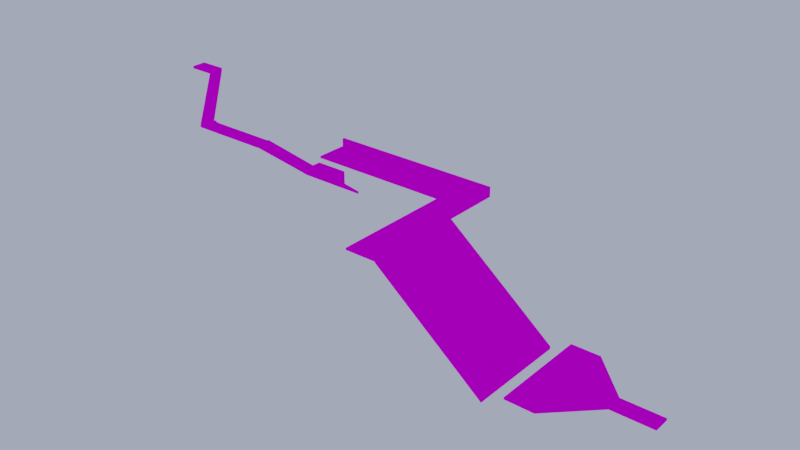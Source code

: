 # Source: st005.blend  (saved by Blender 3.1.7; exported with 4.5.12 LTS)
import bpy
from mathutils import Matrix  # noqa: F401  (used for matrix-valued properties, if any)

bpy.ops.wm.read_factory_settings(use_empty=True)
scene = bpy.context.scene
scene.name = 'level1_ref'

# ---- images (referenced by path relative to the original .blend; pixels are not part of the script)
import os
ASSET_DIR = os.environ.get("B2B_ASSET_DIR", "")  # directory of the original .blend (textures are referenced by path, not embedded)
HERE = os.path.dirname(os.path.abspath(__file__))  # packed textures are extracted next to this script under _unpacked/

def load_image(name, relpath, width, height, colorspace="sRGB"):
    """Load a texture the original file referenced (path relative to the .blend, or extracted next to this script)."""
    p = next((c for c in (os.path.join(HERE, relpath), os.path.join(ASSET_DIR, relpath)) if relpath and os.path.exists(c)), "")
    if p:
        img = bpy.data.images.load(p, check_existing=True)
        img.name = name
    else:  # same state as the original file: an image datablock whose file is absent (Cycles renders it pink)
        img = bpy.data.images.new(name, width, height)
        img.source = "FILE"
        img.filepath = "//" + (relpath or name)
    img.colorspace_settings.name = colorspace
    return img
img_sandtilesimple_png = load_image('sandtilesimple.png', 'sandtilesimple.png', 1024, 1024, 'sRGB')
img_tw_grass_color_png_001 = load_image('tw_grass_color.png.001', 'tw_grass_color.png', 1024, 1024, 'Non-Color')
img_sandtilesimple3_png = load_image('sandtilesimple3.png', 'sandtilesimple3.png', 1024, 1024, 'sRGB')
img_sandstonesimple_png = load_image('sandstonesimple.png', 'sandstonesimple.png', 1024, 1024, 'sRGB')
img_sandstonetrim_wide_png = load_image('sandstonetrim-wide.png', 'sandstonetrim-wide.png', 1024, 1024, 'sRGB')

# ---- materials (node trees are filled in below, after node groups)
mat_check1 = bpy.data.materials.new('check1')
mat_check1.use_backface_culling = True
mat_check1.use_transparent_shadow = False
mat_check1.roughness = 0.5
mat_check1.specular_intensity = 0.0
mat_check2 = bpy.data.materials.new('check2')
mat_check2.use_backface_culling = True
mat_check2.use_transparent_shadow = False
mat_check2.roughness = 0.5
mat_check2.specular_intensity = 0.0
mat_fillflower = bpy.data.materials.new('fillflower')
mat_fillflower.use_backface_culling = True
mat_fillflower.use_transparent_shadow = False
mat_fillflower.roughness = 0.5
mat_fillflower.specular_intensity = 0.0
mat_material_001 = bpy.data.materials.new('Material.001')
mat_material_001.use_backface_culling = True
mat_material_001.use_transparent_shadow = False
mat_material_001.roughness = 0.5
mat_material_001.specular_intensity = 0.0

# ---- node groups
ng_auto_smooth = bpy.data.node_groups.new('Auto Smooth', 'GeometryNodeTree')
_s = ng_auto_smooth.interface.new_socket(name='Geometry', in_out='OUTPUT', socket_type='NodeSocketGeometry')
_s = ng_auto_smooth.interface.new_socket(name='Geometry', in_out='INPUT', socket_type='NodeSocketGeometry')
_s = ng_auto_smooth.interface.new_socket(name='Angle', in_out='INPUT', socket_type='NodeSocketFloat')
_s.subtype = 'ANGLE'
_s.min_value = 0.0
_s.max_value = 3.142
ng_auto_smooth.is_modifier = True
_N = ng_auto_smooth.nodes; _L = ng_auto_smooth.links
n0 = _N.new('NodeGroupOutput'); n0.name = 'Group Output'; n0.location = (480, -100)
n1 = _N.new('NodeGroupInput'); n1.name = 'Group Input'; n1.location = (-420, -300)
n2 = _N.new('NodeGroupInput'); n2.name = 'Group Input.001'; n2.location = (-60, -100)
n3 = _N.new('GeometryNodeSetShadeSmooth'); n3.name = 'Set Shade Smooth'; n3.location = (120, -100)
n3.domain = 'EDGE'
n4 = _N.new('GeometryNodeSetShadeSmooth'); n4.name = 'Set Shade Smooth.001'; n4.location = (300, -100)
n5 = _N.new('GeometryNodeInputMeshEdgeAngle'); n5.name = 'Edge Angle'; n5.location = (-420, -220)
n6 = _N.new('GeometryNodeInputEdgeSmooth'); n6.name = 'Is Edge Smooth'; n6.location = (-60, -160)
n7 = _N.new('GeometryNodeInputShadeSmooth'); n7.name = 'Is Face Smooth'; n7.location = (-240, -340)
n8 = _N.new('FunctionNodeBooleanMath'); n8.name = 'Boolean Math'; n8.location = (-60, -220)
n9 = _N.new('FunctionNodeCompare'); n9.name = 'Compare'; n9.location = (-240, -180)
n9.operation = 'LESS_EQUAL'
_L.new(n5.outputs[0], n9.inputs[0])
_L.new(n4.outputs[0], n0.inputs[0])
_L.new(n1.outputs[1], n9.inputs[1])
_L.new(n9.outputs[0], n8.inputs[0])
_L.new(n7.outputs[0], n8.inputs[1])
_L.new(n2.outputs[0], n3.inputs[0])
_L.new(n6.outputs[0], n3.inputs[1])
_L.new(n3.outputs[0], n4.inputs[0])
_L.new(n8.outputs[0], n3.inputs[2])
n0.is_active_output = True

# ---- material node trees
mat_check1.use_nodes = True; mat_check1.node_tree.nodes.clear()
_N = mat_check1.node_tree.nodes; _L = mat_check1.node_tree.links
n0 = _N.new('ShaderNodeBsdfPrincipled'); n0.name = 'Principled BSDF'; n0.location = (10, 300)
n0.distribution = 'GGX'
n0.subsurface_method = 'RANDOM_WALK_SKIN'
n0.inputs[3].default_value = 1.45
n0.inputs[13].default_value = 0.0
n0.inputs[27].default_value = (0.0, 0.0, 0.0, 1.0)
n0.inputs[28].default_value = 1.0
n1 = _N.new('ShaderNodeOutputMaterial'); n1.name = 'Material Output'; n1.location = (300, 300)
n2 = _N.new('ShaderNodeNormalMap'); n2.name = 'Normal Map'; n2.location = (-300, -300)
n2.label = 'Normal/Map'
n2.inputs[0].default_value = 0.0
n3 = _N.new('ShaderNodeTexImage'); n3.name = 'Image Texture'; n3.location = (-300, 600)
n3.image = img_sandtilesimple_png
n4 = _N.new('ShaderNodeTexImage'); n4.name = 'Image Texture.001'; n4.location = (-300, 0)
n4.image = img_tw_grass_color_png_001
_L.new(n0.outputs[0], n1.inputs[0])
_L.new(n2.outputs[0], n0.inputs[5])
_L.new(n3.outputs[0], n0.inputs[0])
_L.new(n4.outputs[1], n0.inputs[4])
n1.is_active_output = True
mat_check2.use_nodes = True; mat_check2.node_tree.nodes.clear()
_N = mat_check2.node_tree.nodes; _L = mat_check2.node_tree.links
n0 = _N.new('ShaderNodeBsdfPrincipled'); n0.name = 'Principled BSDF'; n0.location = (10, 300)
n0.distribution = 'GGX'
n0.subsurface_method = 'RANDOM_WALK_SKIN'
n0.inputs[3].default_value = 1.45
n0.inputs[13].default_value = 0.0
n0.inputs[27].default_value = (0.0, 0.0, 0.0, 1.0)
n0.inputs[28].default_value = 1.0
n1 = _N.new('ShaderNodeOutputMaterial'); n1.name = 'Material Output'; n1.location = (300, 300)
n2 = _N.new('ShaderNodeNormalMap'); n2.name = 'Normal Map'; n2.location = (-300, -300)
n2.label = 'Normal/Map'
n2.inputs[0].default_value = 0.0
n3 = _N.new('ShaderNodeTexImage'); n3.name = 'Image Texture'; n3.location = (-280, 280)
n3.image = img_sandtilesimple3_png
_L.new(n0.outputs[0], n1.inputs[0])
_L.new(n2.outputs[0], n0.inputs[5])
_L.new(n3.outputs[0], n0.inputs[0])
n1.is_active_output = True
mat_fillflower.use_nodes = True; mat_fillflower.node_tree.nodes.clear()
_N = mat_fillflower.node_tree.nodes; _L = mat_fillflower.node_tree.links
n0 = _N.new('ShaderNodeBsdfPrincipled'); n0.name = 'Principled BSDF'; n0.location = (10, 300)
n0.distribution = 'GGX'
n0.subsurface_method = 'RANDOM_WALK_SKIN'
n0.inputs[3].default_value = 1.45
n0.inputs[13].default_value = 0.0
n0.inputs[27].default_value = (0.0, 0.0, 0.0, 1.0)
n0.inputs[28].default_value = 1.0
n1 = _N.new('ShaderNodeOutputMaterial'); n1.name = 'Material Output'; n1.location = (300, 300)
n2 = _N.new('ShaderNodeTexImage'); n2.name = 'Image Texture'; n2.location = (-280, 280)
n2.image = img_sandstonesimple_png
_L.new(n0.outputs[0], n1.inputs[0])
_L.new(n2.outputs[0], n0.inputs[0])
n1.is_active_output = True
mat_material_001.use_nodes = True; mat_material_001.node_tree.nodes.clear()
_N = mat_material_001.node_tree.nodes; _L = mat_material_001.node_tree.links
n0 = _N.new('ShaderNodeBsdfPrincipled'); n0.name = 'Principled BSDF'; n0.location = (10, 300)
n0.distribution = 'GGX'
n0.subsurface_method = 'RANDOM_WALK_SKIN'
n0.inputs[3].default_value = 1.45
n0.inputs[13].default_value = 0.0
n0.inputs[27].default_value = (0.0, 0.0, 0.0, 1.0)
n0.inputs[28].default_value = 1.0
n1 = _N.new('ShaderNodeOutputMaterial'); n1.name = 'Material Output'; n1.location = (300, 300)
n2 = _N.new('ShaderNodeTexImage'); n2.name = 'Image Texture'; n2.location = (-280, 280)
n2.image = img_sandstonetrim_wide_png
_L.new(n0.outputs[0], n1.inputs[0])
_L.new(n2.outputs[0], n0.inputs[0])
n1.is_active_output = True

# ---- world
world_world = bpy.data.worlds.new('World'); scene.world = world_world
world_world.use_nodes = True; world_world.node_tree.nodes.clear()
_N = world_world.node_tree.nodes; _L = world_world.node_tree.links
n0 = _N.new('ShaderNodeOutputWorld'); n0.name = 'World Output'; n0.location = (300, 300)
n1 = _N.new('ShaderNodeBackground'); n1.name = 'Background'; n1.location = (10, 300)
n1.inputs[0].default_value = (0.377, 0.421, 0.5705, 1.0)
_L.new(n1.outputs[0], n0.inputs[0])
n0.is_active_output = True
world_world.color = (0.05088, 0.05088, 0.05088)
world_world.use_sun_shadow = False
world_world.sun_shadow_jitter_overblur = 0.0
world_world.cycles.sampling_method = 'MANUAL'

# ---- meshes
me_cube_000 = bpy.data.meshes.new('Cube.000')
me_cube_000.from_pydata([(37.0, -25.5, -0.5), (39.0, -22.5, -0.5), (37.0, -22.5, -0.5), (41.0, -25.5, -0.5), (41.0, -22.5, -0.5), (45.0, -25.5, -0.5), (29.12, -22.4, -0.07782), (45.0, -22.5, -0.5), (44.88, -22.4, -0.07782), (29.0, -25.5, -0.5), (29.12, -0.5, -17.5), (44.88, -0.5, -17.5), (29.12, 4.402, -21.42), (44.88, 4.402, -21.42), (28.0, -25.5, -0.5), (29.0, -22.5, -0.5), (28.0, -22.5, -0.5), (41.0, -22.4, -0.07782), (39.0, -22.4, -0.07782), (37.0, -22.4, -0.07782), (40.88, -0.375, -17.5), (37.0, -0.375, -17.5), (33.12, -0.375, -17.5), (41.12, 4.402, -21.42), (32.88, 4.402, -21.42), (40.88, 4.375, -17.5), (37.0, 4.375, -17.5), (33.12, 4.375, -17.5), (37.0, 4.5, -21.5), (-2.0, -1.5, -0.5), (-2.0, 1.5, -0.5), (4.0, 1.5, -0.5), (4.0, -1.5, -0.5), (-1.875, 1.375, 0.0), (4.0, 1.5, 0.0), (-1.875, -1.375, 0.0), (4.0, -1.5, 0.0), (27.95, -22.62, 0.0), (28.05, -25.38, 0.0), (29.0, -22.62, 0.0), (29.0, -25.38, 0.0), (44.88, -22.62, 0.0), (44.88, -25.38, 0.0), (41.0, -25.5, 0.0), (39.0, -25.38, 0.0), (37.0, -25.38, 0.0), (41.0, -22.5, 0.0), (39.0, -22.62, 0.0), (37.0, -22.62, 0.0), (29.12, 9.125, -18.5), (29.12, 16.88, -18.5), (65.0, 9.0, -18.5), (65.0, 17.0, -18.5), (39.0, -25.5, -0.5), (29.0, 9.0, -19.0), (29.0, 17.0, -19.0), (65.0, 17.0, -19.0), (65.0, 9.0, -19.0), (29.0, -22.5, -0.5), (45.0, -22.5, -0.5), (29.0, -0.5, -18.0), (45.0, -0.5, -18.0), (29.0, 4.5, -22.0), (45.0, 4.5, -22.0), (41.0, -22.5, -0.5), (39.0, -22.5, -0.5), (37.0, -22.5, -0.5), (41.0, 4.5, -22.0), (33.0, 4.5, -22.0), (37.0, 4.5, -22.0), (65.0, 17.5, -18.5), (29.0, 17.5, -18.5), (65.0, 17.5, -19.0), (29.0, 17.5, -19.0), (65.0, 17.0, -16.5), (29.0, 17.0, -16.5), (65.0, 17.5, -16.5), (29.0, 17.5, -16.5), (39.0, -25.75, -0.5), (41.0, -25.75, -0.5), (37.0, -25.75, -0.5), (29.0, -25.75, -0.5), (45.25, -25.75, -0.5), (45.25, -22.5, -0.5), (28.75, -0.5, -17.5), (28.75, 4.5, -21.5), (45.25, -0.5, -17.5), (45.25, -22.5, 0.0), (45.25, 4.5, -21.5), (28.75, -22.5, 0.0), (27.9, -25.75, -0.5), (28.1, -22.25, -0.5), (4.104, 1.75, -0.5), (3.896, -1.75, -0.5), (29.0, -22.25, -0.5), (-2.25, -1.75, -0.5), (-2.25, 1.75, -0.5), (4.104, 1.75, 3.492e-08), (-2.25, 1.75, 5.96e-08), (-2.25, -1.75, -5.96e-08), (3.896, -1.75, -3.492e-08), (28.1, -22.25, 0.0), (29.0, -22.25, 0.0), (27.9, -25.75, 0.0), (29.0, -25.75, 0.0), (45.25, -22.5, 0.0), (45.25, -25.75, 0.0), (41.0, -25.75, 0.0), (37.0, -25.75, 0.0), (39.0, -25.75, 0.0), (28.75, -0.5, -18.0), (28.75, 4.5, -22.0), (45.25, -0.5, -18.0), (45.25, -22.5, -0.5), (45.25, 4.5, -22.0), (28.75, -22.5, -0.5), (29.0, -0.4221, -17.4), (29.0, 4.578, -21.4), (45.0, -0.4221, -17.4), (45.0, -22.42, 0.09783), (45.0, 4.578, -21.4), (29.0, -22.42, 0.09783), (4.0, 1.5, 0.125), (-2.0, 1.5, 0.125), (-2.0, -1.5, 0.125), (4.0, -1.5, 0.125), (28.0, -22.5, 0.125), (29.0, -22.5, 0.125), (28.0, -25.5, 0.125), (29.0, -25.5, 0.125), (45.0, -22.5, 0.125), (45.0, -25.5, 0.125), (41.0, -25.5, 0.125), (37.0, -25.5, 0.125), (39.0, -25.5, 0.125), (29.0, -22.25, 0.125), (37.0, -25.75, 0.125), (29.0, -25.75, 0.125), (28.75, -0.4221, -17.4), (28.75, 4.578, -21.4), (3.896, -1.75, 0.125), (-2.25, -1.75, 0.125), (45.25, -22.42, 0.09783), (45.25, -0.4221, -17.4), (45.25, 4.578, -21.4), (28.75, -22.42, 0.09783), (4.104, 1.75, 0.125), (-2.25, 1.75, 0.125), (28.1, -22.25, 0.125), (27.9, -25.75, 0.125), (45.25, -22.5, 0.125), (45.25, -25.75, 0.125), (41.0, -25.75, 0.125), (39.0, -25.75, 0.125), (29.0, 17.0, -17.0), (29.0, 17.5, -17.0), (65.0, 17.5, -17.0), (65.0, 17.0, -17.0), (41.12, 0.4415, -18.25), (32.88, 0.4415, -18.25), (37.0, 4.5, -18.25), (33.0, 4.5, -18.25), (41.0, 4.5, -18.25), (65.0, -9.5, -19.0), (73.0, -11.5, -19.0), (73.0, -9.5, -19.0), (65.0, -13.5, -19.0), (73.0, -13.5, -19.0), (65.0, -21.5, -19.0), (73.1, 2.375, -18.58), (73.0, -21.5, -19.0), (73.1, -21.37, -18.58), (65.0, 2.5, -19.0), (95.0, 2.375, -36.0), (95.0, -21.37, -36.0), (99.9, 2.375, -39.92), (99.9, -21.37, -39.92), (65.0, 3.5, -19.0), (73.0, 2.5, -19.0), (73.0, 3.5, -19.0), (73.1, -13.5, -18.58), (73.1, -11.5, -18.58), (73.1, -9.5, -18.58), (95.12, -13.37, -36.0), (95.12, -9.5, -36.0), (95.12, -5.625, -36.0), (99.9, -13.62, -39.92), (99.9, -5.375, -39.92), (99.88, -13.37, -36.0), (99.88, -9.5, -36.0), (99.88, -5.625, -36.0), (100.0, -9.5, -40.0), (72.88, 3.5, -18.5), (65.0, 3.5, -18.5), (72.88, 2.5, -18.5), (65.12, 2.5, -18.5), (72.88, -21.37, -18.5), (65.12, -21.38, -18.5), (65.0, -13.5, -18.5), (65.12, -11.5, -18.5), (65.12, -9.5, -18.5), (73.0, -13.5, -18.5), (72.88, -11.5, -18.5), (72.88, -9.5, -18.5), (65.0, -11.5, -19.0), (73.0, 2.5, -19.0), (73.0, -21.5, -19.0), (95.0, 2.5, -36.5), (95.0, -21.5, -36.5), (100.0, 2.5, -40.5), (100.0, -21.5, -40.5), (73.0, -13.5, -19.0), (73.0, -11.5, -19.0), (73.0, -9.5, -19.0), (100.0, -13.5, -40.5), (100.0, -5.5, -40.5), (100.0, -9.5, -40.5), (95.0, 2.75, -36.0), (100.0, 2.75, -40.0), (95.0, -21.75, -36.0), (73.0, -21.75, -18.5), (100.0, -21.75, -40.0), (73.0, 2.75, -18.5), (73.0, 17.0, -17.0), (73.0, 17.5, -17.0), (95.0, 2.75, -36.5), (100.0, 2.75, -40.5), (95.0, -21.75, -36.5), (73.0, -21.75, -19.0), (100.0, -21.75, -40.5), (73.0, 2.75, -19.0), (95.08, 2.5, -35.9), (100.1, 2.5, -39.9), (95.08, -21.5, -35.9), (73.08, -21.5, -18.4), (100.1, -21.5, -39.9), (73.08, 2.5, -18.4), (73.0, 17.0, -16.5), (73.0, 17.5, -16.5), (73.0, 17.5, -18.5), (73.0, 17.5, -19.0), (95.08, 2.75, -35.9), (100.1, 2.75, -39.9), (73.0, 9.0, -19.0), (73.0, 17.0, -19.0), (73.08, -21.75, -18.4), (95.08, -21.75, -35.9), (100.1, -21.75, -39.9), (73.08, 2.75, -18.4), (73.0, 9.0, -18.5), (72.88, 16.88, -18.5), (95.94, -13.62, -36.75), (95.94, -5.375, -36.75), (100.0, -9.5, -36.75), (100.0, -5.5, -36.75), (100.0, -13.5, -36.75), (121.9, -7.625, -37.0), (105.1, -21.37, -37.0), (105.1, 2.375, -37.0), (121.9, -11.37, -37.0), (111.9, -21.37, -37.0), (111.9, 2.375, -37.0), (131.9, -7.625, -37.0), (131.9, -11.37, -37.0), (112.0, -21.5, -37.5), (122.0, -11.5, -37.5), (105.0, -21.5, -37.5), (105.0, 2.5, -37.5), (122.0, -7.5, -37.5), (112.0, 2.5, -37.5), (132.0, -11.5, -37.5), (132.0, -7.5, -37.5), (37.0, 4.5, -17.5), (41.0, 4.5, -17.5), (37.0, -0.5, -17.5), (33.0, -0.5, -17.5), (41.0, -0.5, -17.5), (33.0, 4.5, -17.5), (3.948, 1.375, 0.0), (-2.0, 1.5, 0.0), (-2.0, -1.5, 0.0), (4.052, -1.375, 0.0), (28.0, -22.5, 0.0), (29.0, -22.5, 0.0), (28.0, -25.5, 0.0), (29.0, -25.5, 0.0), (45.0, -22.5, 0.0), (45.0, -25.5, 0.0), (41.0, -25.38, 0.0), (41.0, -22.62, 0.0), (37.0, -22.5, 0.0), (39.0, -22.5, 0.0), (37.0, -25.5, 0.0), (39.0, -25.5, 0.0), (29.0, 9.0, -18.5), (29.0, 17.0, -18.5), (65.12, 9.125, -18.5), (65.0, 16.88, -18.5), (100.0, -9.5, -36.0), (100.0, -13.5, -36.0), (95.0, -9.5, -36.0), (95.0, -5.5, -36.0), (95.0, -13.5, -36.0), (100.0, -5.5, -36.0), (73.0, 3.5, -18.5), (73.0, 2.5, -18.5), (65.12, 3.5, -18.5), (65.0, 2.5, -18.5), (73.0, -21.5, -18.5), (65.0, -21.5, -18.5), (65.12, -13.5, -18.5), (72.88, -13.5, -18.5), (73.0, -9.5, -18.5), (73.0, -11.5, -18.5), (65.0, -9.5, -18.5), (65.0, -11.5, -18.5), (73.0, 17.0, -18.5), (72.88, 9.0, -18.5), (112.0, -21.5, -37.0), (122.0, -11.5, -37.0), (105.0, -21.5, -37.0), (105.0, 2.5, -37.0), (122.0, -7.5, -37.0), (112.0, 2.5, -37.0), (132.0, -11.5, -37.0), (132.0, -7.5, -37.0), (45.0, -22.5, 0.0), (41.0, -22.5, 0.0), (29.0, -0.5, -17.5), (29.0, 4.5, -21.5), (45.0, -0.5, -17.5), (41.0, 4.5, -21.5), (45.0, 4.5, -21.5), (41.0, 0.4415, -18.25), (41.12, -0.5978, -17.42), (33.0, 0.4415, -18.25), (33.0, 4.5, -21.5), (29.0, -22.5, 0.0), (37.0, -22.5, 0.0), (39.0, -22.5, 0.0), (37.0, -0.5978, -17.42), (32.88, -0.5978, -17.42), (73.0, -21.5, -18.5), (73.0, -13.5, -18.5), (95.0, 2.5, -36.0), (100.0, 2.5, -40.0), (95.0, -21.5, -36.0), (100.0, -13.5, -40.0), (100.0, -21.5, -40.0), (95.94, -13.5, -36.75), (94.9, -13.62, -35.92), (95.94, -5.5, -36.75), (100.0, -5.5, -40.0), (73.0, 2.5, -18.5), (73.0, -9.5, -18.5), (73.0, -11.5, -18.5), (94.9, -9.5, -35.92), (94.9, -5.375, -35.92)], [], [(56, 57, 54, 55), (1, 4, 3, 53), (2, 1, 53, 0), (15, 2, 0, 9), (17, 8, 11, 334), (334, 11, 13, 23, 158), (10, 341, 159, 24, 12), (19, 18, 340, 341), (18, 17, 334, 340), (6, 19, 341, 10), (4, 7, 5, 3), (16, 15, 9, 14), (31, 16, 14, 32), (22, 21, 26, 27), (21, 20, 25, 26), (162, 160, 272, 273), (160, 28, 336, 161), (335, 161, 336), (333, 331, 162), (32, 29, 30, 31), (281, 278, 33, 35), (278, 281, 38, 37), (37, 38, 40, 39), (289, 288, 42, 41), (39, 40, 45, 48), (48, 45, 44, 47), (47, 44, 288, 289), (297, 50, 49, 296), (55, 295, 71, 73), (283, 15, 94, 102), (287, 43, 132, 131), (100, 103, 149, 140), (88, 332, 120, 144), (9, 0, 80, 81), (286, 7, 4, 46), (87, 86, 143, 142), (291, 1, 2, 290), (89, 337, 121, 145), (295, 55, 54, 294), (46, 4, 1, 291), (0, 53, 78, 80), (74, 157, 223, 237), (102, 101, 148, 135), (290, 2, 15, 283), (294, 54, 57, 51), (329, 85, 139, 117), (85, 84, 138, 139), (286, 287, 131, 130), (28, 331, 67, 69), (99, 100, 140, 141), (331, 332, 63, 67), (326, 59, 113, 87), (338, 337, 58, 66), (53, 3, 79, 78), (60, 58, 115, 110), (336, 28, 69, 68), (339, 338, 66, 65), (329, 336, 68, 62), (326, 327, 64, 59), (327, 339, 65, 64), (60, 69, 61), (59, 64, 61), (64, 65, 61), (65, 66, 61), (66, 58, 60), (60, 62, 68), (66, 60, 61), (67, 63, 61), (60, 68, 69), (69, 67, 61), (70, 72, 73, 71), (76, 74, 237, 238), (56, 55, 73, 72), (155, 154, 75, 77), (75, 74, 76, 77), (156, 155, 77, 76), (70, 156, 224, 239), (154, 157, 74, 75), (99, 95, 93, 100), (102, 94, 91, 101), (108, 80, 78, 109), (107, 79, 82, 106), (100, 93, 90, 103), (109, 78, 79, 107), (101, 91, 92, 97), (103, 90, 81, 104), (97, 92, 96, 98), (98, 96, 95, 99), (104, 81, 80, 108), (106, 82, 83, 105), (84, 85, 111, 110), (89, 84, 110, 115), (86, 87, 113, 112), (88, 86, 112, 114), (98, 99, 141, 147), (14, 9, 81, 90), (29, 32, 93, 95), (16, 31, 92, 91), (332, 330, 118, 120), (30, 29, 95, 96), (62, 60, 110, 111), (329, 62, 111, 85), (31, 30, 96, 92), (3, 5, 82, 79), (59, 61, 112, 113), (32, 14, 90, 93), (285, 284, 128, 129), (63, 332, 88, 114), (15, 16, 91, 94), (58, 337, 89, 115), (5, 7, 83, 82), (61, 63, 114, 112), (97, 98, 147, 146), (43, 293, 134, 132), (7, 286, 105, 83), (34, 282, 126, 122), (129, 128, 149, 137), (132, 134, 153, 152), (122, 126, 148, 146), (134, 133, 136, 153), (128, 125, 140, 149), (118, 119, 142, 143), (126, 127, 135, 148), (133, 129, 137, 136), (116, 117, 139, 138), (125, 124, 141, 140), (120, 118, 143, 144), (130, 131, 151, 150), (131, 132, 152, 151), (121, 116, 138, 145), (123, 122, 146, 147), (124, 123, 147, 141), (86, 88, 144, 143), (101, 97, 146, 148), (84, 89, 145, 138), (326, 87, 142, 119), (103, 104, 137, 149), (337, 328, 116, 121), (279, 34, 122, 123), (106, 105, 150, 151), (280, 279, 123, 124), (107, 106, 151, 152), (36, 280, 124, 125), (328, 329, 117, 116), (104, 108, 136, 137), (292, 285, 129, 133), (282, 283, 127, 126), (330, 326, 119, 118), (108, 109, 153, 136), (284, 36, 125, 128), (105, 286, 130, 150), (283, 102, 135, 127), (109, 107, 152, 153), (293, 292, 133, 134), (295, 52, 157, 154), (156, 76, 238, 224), (70, 71, 155, 156), (71, 295, 154, 155), (276, 333, 162, 273), (275, 277, 161, 335), (272, 160, 161, 277), (331, 28, 160, 162), (164, 167, 166, 204), (165, 164, 204, 163), (178, 165, 163, 172), (180, 171, 174, 350), (350, 174, 176, 186, 251), (173, 357, 252, 187, 175), (182, 181, 356, 357), (181, 180, 350, 356), (169, 182, 357, 173), (167, 170, 168, 166), (179, 178, 172, 177), (185, 184, 189, 190), (184, 183, 188, 189), (255, 253, 298, 299), (253, 191, 352, 254), (351, 254, 352), (349, 347, 255), (192, 306, 195, 194), (311, 310, 197, 196), (194, 195, 200, 203), (203, 200, 199, 202), (202, 199, 310, 311), (204, 166, 198, 315), (221, 348, 235, 247), (308, 170, 167, 201), (220, 219, 246, 245), (313, 164, 165, 312), (222, 353, 236, 248), (201, 167, 164, 313), (312, 165, 178, 305), (345, 218, 242, 232), (218, 217, 241, 242), (191, 347, 214, 216), (347, 348, 210, 214), (342, 206, 228, 220), (354, 353, 205, 213), (207, 205, 230, 225), (352, 191, 216, 215), (355, 354, 213, 212), (345, 352, 215, 209), (342, 343, 211, 206), (343, 355, 212, 211), (207, 216, 208), (206, 211, 208), (211, 212, 208), (212, 213, 208), (213, 205, 207), (207, 209, 215), (213, 207, 208), (214, 210, 208), (207, 215, 216), (216, 214, 208), (217, 218, 226, 225), (222, 217, 225, 230), (219, 220, 228, 227), (221, 219, 227, 229), (72, 70, 239, 240), (348, 346, 233, 235), (56, 72, 240, 244), (209, 207, 225, 226), (345, 209, 226, 218), (177, 57, 243, 179), (206, 208, 227, 228), (314, 307, 172, 163), (210, 348, 221, 229), (205, 353, 222, 230), (208, 210, 229, 227), (57, 56, 244, 243), (309, 168, 170, 308), (233, 234, 245, 246), (231, 232, 242, 241), (157, 52, 316, 223), (235, 233, 246, 247), (236, 231, 241, 248), (297, 296, 317, 250), (316, 239, 224, 223), (219, 221, 247, 246), (217, 222, 248, 241), (342, 220, 245, 234), (353, 344, 231, 236), (223, 224, 238, 237), (316, 244, 240, 239), (249, 243, 244, 316), (344, 345, 232, 231), (163, 204, 315, 314), (177, 172, 307, 193), (346, 342, 234, 233), (302, 349, 255, 299), (301, 303, 254, 351), (298, 253, 254, 303), (347, 191, 253, 255), (192, 317, 296, 306), (51, 57, 177, 193), (249, 304, 179, 243), (309, 198, 166, 168), (178, 179, 304, 305), (258, 257, 260, 261), (261, 260, 259, 256), (256, 259, 263, 262), (267, 269, 264, 266), (269, 268, 265, 264), (268, 271, 270, 265), (322, 268, 269, 323), (318, 264, 265, 319), (319, 265, 270, 324), (324, 270, 271, 325), (323, 269, 267, 321), (320, 266, 264, 318), (321, 267, 266, 320), (325, 271, 268, 322), (26, 25, 273, 272), (21, 22, 275, 274), (20, 21, 274, 276), (27, 26, 272, 277), (22, 27, 277, 275), (25, 20, 276, 273), (33, 278, 34, 279), (35, 33, 279, 280), (281, 35, 280, 36), (37, 39, 283, 282), (38, 281, 36, 284), (278, 37, 282, 34), (40, 38, 284, 285), (41, 42, 287, 286), (42, 288, 43, 287), (289, 41, 286, 46), (48, 47, 291, 290), (47, 289, 46, 291), (39, 48, 290, 283), (45, 40, 285, 292), (44, 45, 292, 293), (288, 44, 293, 43), (49, 50, 295, 294), (296, 49, 294, 51), (50, 297, 52, 295), (189, 188, 299, 298), (184, 185, 301, 300), (183, 184, 300, 302), (190, 189, 298, 303), (185, 190, 303, 301), (188, 183, 302, 299), (192, 194, 305, 304), (195, 306, 193, 307), (196, 197, 309, 308), (197, 310, 198, 309), (311, 196, 308, 201), (203, 202, 313, 312), (202, 311, 201, 313), (194, 203, 312, 305), (200, 195, 307, 314), (199, 200, 314, 315), (310, 199, 315, 198), (297, 250, 316, 52), (250, 317, 249, 316), (306, 296, 51, 193), (317, 192, 304, 249), (259, 260, 318, 319), (257, 258, 321, 320), (261, 256, 322, 323), (260, 257, 320, 318), (258, 261, 323, 321), (262, 263, 324, 325), (256, 262, 325, 322), (263, 259, 319, 324), (8, 17, 327, 326), (10, 12, 329, 328), (11, 8, 326, 330), (23, 13, 332, 331), (13, 11, 330, 332), (334, 158, 333, 276), (24, 159, 335, 336), (12, 24, 336, 329), (6, 10, 328, 337), (18, 19, 338, 339), (341, 340, 274, 275), (17, 18, 339, 327), (340, 334, 276, 274), (19, 6, 337, 338), (158, 23, 331, 333), (159, 341, 275, 335), (171, 180, 343, 342), (173, 175, 345, 344), (174, 171, 342, 346), (186, 176, 348, 347), (176, 174, 346, 348), (350, 251, 349, 302), (187, 252, 351, 352), (175, 187, 352, 345), (169, 173, 344, 353), (181, 182, 354, 355), (357, 356, 300, 301), (180, 181, 355, 343), (356, 350, 302, 300), (182, 169, 353, 354), (251, 186, 347, 349), (252, 357, 301, 351)])
me_cube_000.polygons.foreach_set('use_smooth', [True] * 358)
me_cube_000.polygons.foreach_set('material_index', [2, 2, 2, 2, 1, 1, 1, 1, 1, 1, 2, 2, 2, 0, 0, 2, 2, 2, 2, 2, 0, 0, 0, 0, 0, 0, 0, 0, 2, 2, 2, 2, 2, 2, 2, 2, 2, 2, 2, 2, 2, 2, 2, 2, 2, 2, 2, 2, 2, 2, 2, 2, 2, 2, 2, 2, 2, 2, 2, 2, 2, 2, 2, 2, 2, 2, 2, 2, 2, 2, 2, 2, 2, 2, 2, 2, 2, 2, 2, 2, 2, 2, 2, 2, 2, 2, 2, 2, 2, 2, 2, 2, 2, 2, 2, 2, 2, 2, 2, 2, 2, 2, 2, 2, 2, 2, 2, 2, 2, 2, 2, 2, 2, 2, 2, 2, 2, 2, 2, 2, 2, 2, 2, 2, 2, 2, 2, 2, 2, 2, 2, 2, 2, 2, 2, 2, 2, 2, 2, 2, 2, 2, 2, 2, 2, 2, 2, 2, 2, 2, 2, 2, 2, 2, 2, 2, 2, 2, 2, 2, 2, 2, 2, 2, 2, 1, 1, 1, 1, 1, 1, 2, 2, 0, 0, 2, 2, 2, 2, 0, 0, 0, 0, 0, 2, 2, 2, 2, 2, 2, 2, 2, 2, 2, 2, 2, 2, 2, 2, 2, 2, 2, 2, 2, 2, 2, 2, 2, 2, 2, 2, 2, 2, 2, 2, 2, 2, 2, 2, 2, 2, 2, 2, 2, 2, 2, 2, 2, 2, 2, 2, 2, 2, 2, 2, 2, 0, 2, 2, 2, 2, 2, 2, 2, 2, 2, 2, 2, 2, 2, 2, 2, 2, 0, 2, 2, 2, 2, 0, 0, 0, 2, 2, 2, 2, 2, 2, 2, 2, 2, 2, 2, 2, 2, 2, 2, 2, 2, 2, 2, 2, 2, 2, 2, 2, 2, 2, 2, 2, 2, 2, 2, 2, 2, 2, 2, 2, 2, 2, 2, 2, 2, 2, 2, 2, 2, 2, 2, 2, 2, 2, 2, 2, 2, 2, 2, 2, 2, 2, 2, 2, 2, 2, 2, 2, 2, 2, 2, 2, 2, 2, 2, 2, 2, 2, 2, 2, 2, 2, 2, 2, 2, 2, 2, 2, 2, 2, 2, 2, 2, 2, 2, 2, 2, 2, 2, 2, 2])
_uv = me_cube_000.uv_layers.new(name='UVMap')
_uv.uv.foreach_set('vector', [16.5, 4.5, 16.5, 2.5, 7.5, 2.5, 7.5, 4.5, 10.0, -5.375, 10.5, -5.375, 10.5, -6.125, 10.0, -6.125, 9.5, -5.375, 10.0, -5.375, 10.0, -6.125, 9.5, -6.125, 7.5, -5.375, 9.5, -5.375, 9.5, -6.125, 7.5, -6.125, 21.0, -10.7, 22.94, -10.7, 22.94, 0.25, 21.06, 0.2011, 21.06, 0.2011, 22.94, 0.25, 22.94, 2.701, 21.06, 2.701, 21.06, 0.7207, 15.06, 0.25, 16.94, 0.2012, 16.94, 0.7207, 16.94, 2.701, 15.06, 2.701, 19.0, -10.7, 20.0, -10.7, 19.0, 0.2011, 16.94, 0.2012, 20.0, -10.7, 21.0, -10.7, 21.06, 0.2011, 19.0, 0.2011, 15.06, -10.7, 19.0, -10.7, 16.94, 0.2012, 15.06, 0.25, 10.5, -5.375, 11.5, -5.375, 11.5, -6.125, 10.5, -6.125, 7.25, -5.375, 7.5, -5.375, 7.5, -6.125, 7.25, -6.125, 1.25, 0.625, 7.25, -5.375, 7.25, -6.125, 1.25, -0.125, 17.06, 0.3125, 19.0, 0.3125, 19.0, 2.687, 17.06, 2.687, 19.0, 0.3125, 20.94, 0.3125, 20.94, 2.687, 19.0, 2.687, 10.5, -4.313, 9.5, -4.313, 9.5, -4.125, 10.5, -4.125, 9.5, -4.313, 9.5, -5.125, 8.5, -5.125, 8.5, -4.313, 0.3604, -4.313, 1.375, -4.313, 1.375, -5.125, 0.3604, -4.313, 1.375, -5.125, 1.375, -4.313, 1.25, -0.125, -0.25, -0.125, -0.25, 0.625, 1.25, 0.625, 2.526, -0.1875, 2.474, 1.187, -0.4375, 1.188, -0.4375, -0.1875, 2.474, 1.187, 2.526, -0.1875, 14.53, -12.19, 14.47, -10.81, 14.47, -10.81, 14.53, -12.19, 15.0, -12.19, 15.0, -10.81, 21.0, -10.81, 21.0, -12.19, 22.94, -12.19, 22.94, -10.81, 15.0, -10.81, 15.0, -12.19, 19.0, -12.19, 19.0, -10.81, 19.0, -10.81, 19.0, -12.19, 20.0, -12.19, 20.0, -10.81, 20.0, -10.81, 20.0, -12.19, 21.0, -12.19, 21.0, -10.81, 33.0, 8.938, 15.06, 8.938, 15.06, 5.062, 33.06, 5.062, 13.5, -4.5, 13.5, -4.375, 13.62, -4.375, 13.62, -4.5, 11.05, 0.25, 11.05, 0.125, 10.99, 0.125, 10.99, 0.25, 0.0, 0.0, 0.0, 0.0, 0.0, 0.125, 0.0, 0.125, 0.0, 0.0, 0.0, 0.0, 0.0, 0.125, 0.0, 0.125, 0.0, 0.0, 0.0, 0.0, 0.0, 0.125, 0.0, 0.125, 7.5, -6.125, 9.5, -6.125, 9.5, -6.188, 7.5, -6.188, 15.05, 0.25, 15.05, 0.125, 14.05, 0.125, 14.05, 0.25, 0.0, 0.0, 0.0, 0.0, 0.0, 0.125, 0.0, 0.125, 13.55, 0.25, 13.55, 0.125, 13.05, 0.125, 13.05, 0.25, 0.0, 0.0, 0.0, 0.0, 0.0, 0.125, 0.0, 0.125, 13.5, -4.375, 13.5, -4.5, 11.5, -4.5, 11.5, -4.375, 14.05, 0.25, 14.05, 0.125, 13.55, 0.125, 13.55, 0.25, 9.5, -6.125, 10.0, -6.125, 10.0, -6.188, 9.5, -6.188, 16.5, -3.875, 16.5, -4.0, 18.5, -4.0, 18.5, -3.875, 0.0, 0.0, 0.0, 0.0, 0.0, 0.125, 0.0, 0.125, 13.05, 0.25, 13.05, 0.125, 11.05, 0.125, 11.05, 0.25, 11.5, -4.375, 11.5, -4.5, 2.5, -4.5, 2.5, -4.375, 0.0, 0.0, 0.0, 0.0, 0.0, 0.125, 0.0, 0.125, 0.0, 0.0, 0.0, 0.0, 0.0, 0.125, 0.0, 0.125, 0.0, 0.0, 0.0, 0.0, 0.0, 0.125, 0.0, 0.125, 10.5, -5.125, 11.5, -5.125, 11.5, -5.25, 10.5, -5.25, 0.0, 0.0, 0.0, 0.0, 0.0, 0.125, 0.0, 0.125, 11.5, -5.125, 12.5, -5.125, 12.5, -5.25, 11.5, -5.25, 21.25, -5.125, 21.25, -5.25, 21.19, -5.25, 21.19, -5.125, -2.254, -5.125, -0.2536, -5.125, -0.2536, -5.25, -2.254, -5.25, 10.0, -6.125, 10.5, -6.125, 10.5, -6.188, 10.0, -6.188, 7.5, 0.125, 7.5, -5.375, 7.438, -5.375, 7.438, 0.125, 9.5, -5.125, 10.5, -5.125, 10.5, -5.25, 9.5, -5.25, -2.754, -5.125, -2.254, -5.125, -2.254, -5.25, -2.754, -5.25, 8.5, -5.125, 9.5, -5.125, 9.5, -5.25, 8.5, -5.25, 21.25, -5.125, 22.25, -5.125, 22.25, -5.25, 21.25, -5.25, 22.25, -5.125, 22.75, -5.125, 22.75, -5.25, 22.25, -5.25, 7.5, 0.125, 9.5, 1.375, 11.5, 0.125, 11.5, -5.375, 10.5, -5.375, 11.5, 0.125, 10.5, -5.375, 10.0, -5.375, 11.5, 0.125, 10.0, -5.375, 9.5, -5.375, 11.5, 0.125, 9.5, -5.375, 7.5, -5.375, 7.5, 0.125, 7.5, 0.125, 7.5, 1.375, 8.5, 1.375, 9.5, -5.375, 7.5, 0.125, 11.5, 0.125, 10.5, 1.375, 11.5, 1.375, 11.5, 0.125, 7.5, 0.125, 8.5, 1.375, 9.5, 1.375, 9.5, 1.375, 10.5, 1.375, 11.5, 0.125, 22.62, -4.375, 22.62, -4.5, 13.62, -4.5, 13.62, -4.375, 16.5, 4.625, 16.5, 4.5, 18.5, 4.5, 18.5, 4.625, 16.5, 4.5, 7.5, 4.5, 7.5, 4.625, 16.5, 4.625, 4.625, -4.0, 4.5, -4.0, 4.5, -3.875, 4.625, -3.875, 7.5, 4.5, 16.5, 4.5, 16.5, 4.625, 7.5, 4.625, 16.5, -4.0, 7.5, -4.0, 7.5, -3.875, 16.5, -3.875, 16.5, -4.375, 16.5, -4.0, 18.5, -4.0, 18.5, -4.375, 7.5, -4.0, 16.5, -4.0, 16.5, -3.875, 7.5, -3.875, -0.1875, 0.25, -0.1875, 0.125, -1.724, 0.125, -1.724, 0.25, 10.99, 0.25, 10.99, 0.125, 10.76, 0.125, 10.76, 0.25, -12.49, 0.25, -12.49, 0.125, -12.99, 0.125, -12.99, 0.25, -13.49, 0.25, -13.49, 0.125, -14.55, 0.125, -14.55, 0.25, -1.724, 0.25, -1.724, 0.125, -10.21, 0.125, -10.21, 0.25, -12.99, 0.25, -12.99, 0.125, -13.49, 0.125, -13.49, 0.25, 10.76, 0.25, 10.76, 0.125, 2.276, 0.125, 2.276, 0.25, -10.21, 0.25, -10.21, 0.125, -10.49, 0.125, -10.49, 0.25, 2.276, 0.25, 2.276, 0.125, 0.6875, 0.125, 0.6875, 0.25, 0.6875, 0.25, 0.6875, 0.125, -0.1875, 0.125, -0.1875, 0.25, -10.49, 0.25, -10.49, 0.125, -12.49, 0.125, -12.49, 0.25, -14.55, 0.25, -14.55, 0.125, -15.36, 0.125, -15.36, 0.25, 6.837, -5.125, 8.438, -5.125, 8.438, -5.25, 6.837, -5.25, -0.1911, -5.125, 6.837, -5.125, 6.837, -5.25, -0.1911, -5.25, 14.16, -5.125, 21.19, -5.125, 21.19, -5.25, 14.16, -5.25, 12.56, -5.125, 14.16, -5.125, 14.16, -5.25, 12.56, -5.25, 0.0, 0.0, 0.0, 0.0, 0.0, 0.125, 0.0, 0.125, 7.25, -6.125, 7.5, -6.125, 7.5, -6.188, 7.224, -6.188, -0.25, -0.125, 1.25, -0.125, 1.224, -0.1875, -0.3125, -0.1875, 7.25, -5.375, 1.25, 0.625, 1.276, 0.6875, 7.276, -5.312, 0.0, 0.0, 0.0, 0.0, 0.0, 0.125, 0.0, 0.125, -0.25, 0.625, -0.25, -0.125, -0.3125, -0.1875, -0.3125, 0.6875, 7.5, 1.375, 7.5, 0.125, 7.438, 0.125, 7.438, 1.375, 8.5, -5.125, 8.5, -5.25, 8.438, -5.25, 8.438, -5.125, 1.25, 0.625, -0.25, 0.625, -0.3125, 0.6875, 1.276, 0.6875, 10.5, -6.125, 11.5, -6.125, 11.56, -6.188, 10.5, -6.188, 11.5, -5.375, 11.5, 0.125, 11.56, 0.125, 11.56, -5.375, 1.25, -0.125, 7.25, -6.125, 7.224, -6.188, 1.224, -0.1875, 0.0, 0.0, 0.0, 0.0, 0.0, 0.125, 0.0, 0.125, 12.5, -5.25, 12.5, -5.125, 12.56, -5.125, 12.56, -5.25, 7.5, -5.375, 7.25, -5.375, 7.276, -5.312, 7.5, -5.312, -0.2536, -5.25, -0.2536, -5.125, -0.1911, -5.125, -0.1911, -5.25, 11.5, -6.125, 11.5, -5.375, 11.56, -5.375, 11.56, -6.188, 11.5, 0.125, 11.5, 1.375, 11.56, 1.375, 11.56, 0.125, 0.0, 0.0, 0.0, 0.0, 0.0, 0.125, 0.0, 0.125, 0.0, 0.0, 0.0, 0.0, 0.0, 0.125, 0.0, 0.125, 15.05, 0.125, 15.05, 0.25, 15.11, 0.25, 15.11, 0.125, 0.0, 0.0, 0.0, 0.0, 0.0, 0.125, 0.0, 0.125, 0.0, 0.0, 0.0, 0.0, 0.0, 0.125, 0.0, 0.125, 0.0, 0.0, 0.0, 0.0, 0.0, 0.125, 0.0, 0.125, 0.0, 0.0, 0.0, 0.0, 0.0, 0.125, 0.0, 0.125, 0.0, 0.0, 0.0, 0.0, 0.0, 0.125, 0.0, 0.125, 0.0, 0.0, 0.0, 0.0, 0.0, 0.125, 0.0, 0.125, 0.0, 0.0, 0.0, 0.0, 0.0, 0.125, 0.0, 0.125, 0.0, 0.0, 0.0, 0.0, 0.0, 0.125, 0.0, 0.125, 0.0, 0.0, 0.0, 0.0, 0.0, 0.125, 0.0, 0.125, 0.0, 0.0, 0.0, 0.0, 0.0, 0.125, 0.0, 0.125, 0.0, 0.0, 0.0, 0.0, 0.0, 0.125, 0.0, 0.125, 0.0, 0.0, 0.0, 0.0, 0.0, 0.125, 0.0, 0.125, 0.0, 0.0, 0.0, 0.0, 0.0, 0.125, 0.0, 0.125, 0.0, 0.0, 0.0, 0.0, 0.0, 0.125, 0.0, 0.125, 0.0, 0.0, 0.0, 0.0, 0.0, 0.125, 0.0, 0.125, 0.0, 0.0, 0.0, 0.0, 0.0, 0.125, 0.0, 0.125, 0.0, 0.0, 0.0, 0.0, 0.0, 0.125, 0.0, 0.125, 0.0, 0.0, 0.0, 0.0, 0.0, 0.125, 0.0, 0.125, 0.0, 0.0, 0.0, 0.0, 0.0, 0.125, 0.0, 0.125, 0.0, 0.0, 0.0, 0.0, 0.0, 0.125, 0.0, 0.125, 0.0, 0.0, 0.0, 0.0, 0.0, 0.125, 0.0, 0.125, 0.0, 0.0, 0.0, 0.0, 0.0, 0.125, 0.0, 0.125, 0.0, 0.0, 0.0, 0.0, 0.0, 0.125, 0.0, 0.125, 0.0, 0.0, 0.0, 0.0, 0.0, 0.125, 0.0, 0.125, 0.0, 0.0, 0.0, 0.0, 0.0, 0.125, 0.0, 0.125, 0.0, 0.0, 0.0, 0.0, 0.0, 0.125, 0.0, 0.125, 0.0, 0.0, 0.0, 0.0, 0.0, 0.125, 0.0, 0.125, 0.0, 0.0, 0.0, 0.0, 0.0, 0.125, 0.0, 0.125, 0.0, 0.0, 0.0, 0.0, 0.0, 0.125, 0.0, 0.125, 0.0, 0.0, 0.0, 0.0, 0.0, 0.125, 0.0, 0.125, 0.0, 0.0, 0.0, 0.0, 0.0, 0.125, 0.0, 0.125, 0.0, 0.0, 0.0, 0.0, 0.0, 0.125, 0.0, 0.125, 0.0, 0.0, 0.0, 0.0, 0.0, 0.125, 0.0, 0.125, 0.0, 0.0, 0.0, 0.0, 0.0, 0.125, 0.0, 0.125, 0.0, 0.0, 0.0, 0.0, 0.0, 0.125, 0.0, 0.125, 0.0, 0.0, 0.0, 0.0, 0.0, 0.125, 0.0, 0.125, 0.0, 0.0, 0.0, 0.0, 0.0, 0.125, 0.0, 0.125, 0.0, 0.0, 0.0, 0.0, 0.0, 0.125, 0.0, 0.125, 0.0, 0.0, 0.0, 0.0, 0.0, 0.125, 0.0, 0.125, 7.5, -4.375, 16.5, -4.375, 16.5, -4.0, 7.5, -4.0, 16.5, -4.0, 16.5, -3.875, 18.5, -3.875, 18.5, -4.0, 16.5, -4.375, 7.5, -4.375, 7.5, -4.0, 16.5, -4.0, 4.625, -4.375, 4.5, -4.375, 4.5, -4.0, 4.625, -4.0, 0.125, -4.125, 0.3604, -4.313, 1.375, -4.313, 1.375, -4.125, 0.125, -4.125, 1.375, -4.125, 1.375, -4.313, 0.3604, -4.313, 9.5, -4.125, 9.5, -4.313, 8.5, -4.313, 8.5, -4.125, 10.5, -5.125, 9.5, -5.125, 9.5, -4.313, 10.5, -4.313, 18.5, -2.625, 18.5, -3.125, 16.5, -3.125, 16.5, -2.625, 18.5, -2.125, 18.5, -2.625, 16.5, -2.625, 16.5, -2.125, 18.5, 0.875, 18.5, -2.125, 16.5, -2.125, 16.5, 0.875, 37.05, -6.25, 37.05, -10.19, 48.0, -10.19, 47.95, -6.312, 47.95, -6.312, 48.0, -10.19, 50.45, -10.19, 50.45, -6.312, 48.47, -6.312, 48.0, 1.688, 47.95, -2.187, 48.47, -2.187, 50.45, -2.187, 50.45, 1.688, 37.05, -4.25, 37.05, -5.25, 47.95, -4.25, 47.95, -2.187, 37.05, -5.25, 37.05, -6.25, 47.95, -6.312, 47.95, -4.25, 37.05, 1.688, 37.05, -4.25, 47.95, -2.187, 48.0, 1.688, 18.5, -3.125, 18.5, -5.125, 16.5, -5.125, 16.5, -3.125, 18.5, 1.125, 18.5, 0.875, 16.5, 0.875, 16.5, 1.125, 48.06, -2.312, 48.06, -4.25, 50.44, -4.25, 50.44, -2.312, 48.06, -4.25, 48.06, -6.187, 50.44, -6.187, 50.44, -4.25, -3.125, -8.938, -2.125, -8.938, -2.125, -8.75, -3.125, -8.75, -2.125, -8.938, -2.125, -9.75, -1.125, -9.75, -1.125, -8.938, 24.24, -8.938, 25.25, -8.938, 25.25, -9.75, 24.24, -8.938, 25.25, -9.75, 25.25, -8.938, 36.94, 2.25, 33.06, 2.25, 33.06, 1.75, 36.94, 1.75, 36.94, -6.25, 33.06, -6.25, 33.06, -10.19, 36.94, -10.19, 36.94, 1.75, 33.06, 1.75, 33.06, -4.25, 36.94, -4.25, 36.94, -4.25, 33.06, -4.25, 33.06, -5.25, 36.94, -5.25, 36.94, -5.25, 33.06, -5.25, 33.06, -6.25, 36.94, -6.25, -2.625, -4.5, -3.125, -4.5, -3.125, -4.375, -2.625, -4.375, 0.0, 0.0, 0.0, 0.0, 0.0, 0.125, 0.0, 0.125, -7.125, -4.375, -7.125, -4.5, -9.125, -4.5, -9.125, -4.375, 0.0, 0.0, 0.0, 0.0, 0.0, 0.125, 0.0, 0.125, -9.625, -4.375, -9.625, -4.5, -10.12, -4.5, -10.12, -4.375, 0.0, 0.0, 0.0, 0.0, 0.0, 0.125, 0.0, 0.125, -9.125, -4.375, -9.125, -4.5, -9.625, -4.5, -9.625, -4.375, 31.38, -4.375, 31.38, -4.5, 28.38, -4.5, 28.38, -4.375, 0.0, 0.0, 0.0, 0.0, 0.0, 0.125, 0.0, 0.125, 0.0, 0.0, 0.0, 0.0, 0.0, 0.125, 0.0, 0.125, -2.125, -9.75, -3.125, -9.75, -3.125, -9.875, -2.125, -9.875, -3.125, -9.75, -5.125, -9.75, -5.125, -9.875, -3.125, -9.875, -13.88, -9.75, -13.88, -9.875, -13.82, -9.875, -13.82, -9.75, 12.63, -9.75, 9.629, -9.75, 9.629, -9.875, 12.63, -9.875, 24.0, 0.875, 18.5, 0.875, 18.5, 0.9375, 24.0, 0.9375, -1.125, -9.75, -2.125, -9.75, -2.125, -9.875, -1.125, -9.875, 13.13, -9.75, 12.63, -9.75, 12.63, -9.875, 13.13, -9.875, 0.875, -9.75, -1.125, -9.75, -1.125, -9.875, 0.875, -9.875, -13.88, -9.75, -15.88, -9.75, -15.88, -9.875, -13.88, -9.875, 13.63, -9.75, 13.13, -9.75, 13.13, -9.875, 13.63, -9.875, 24.0, 0.875, 25.25, -2.125, 24.0, -5.125, 18.5, -5.125, 18.5, -3.125, 24.0, -5.125, 18.5, -3.125, 18.5, -2.625, 24.0, -5.125, 18.5, -2.625, 18.5, -2.125, 24.0, -5.125, 18.5, -2.125, 18.5, 0.875, 24.0, 0.875, 24.0, 0.875, 25.25, 0.875, 25.25, -1.125, 18.5, -2.125, 24.0, 0.875, 24.0, -5.125, 25.25, -3.125, 25.25, -5.125, 24.0, -5.125, 24.0, 0.875, 25.25, -1.125, 25.25, -2.125, 25.25, -2.125, 25.25, -3.125, 24.0, -5.125, 2.538, -9.75, 0.9375, -9.75, 0.9375, -9.875, 2.538, -9.875, 9.566, -9.75, 2.538, -9.75, 2.538, -9.875, 9.566, -9.875, -6.788, -9.75, -13.82, -9.75, -13.82, -9.875, -6.788, -9.875, -5.187, -9.75, -6.788, -9.75, -6.788, -9.875, -5.187, -9.875, 22.62, -4.5, 22.62, -4.375, 24.62, -4.375, 24.62, -4.5, 0.0, 0.0, 0.0, 0.0, 0.0, 0.125, 0.0, 0.125, 16.5, 4.5, 16.5, 4.625, 18.5, 4.625, 18.5, 4.5, 25.25, 0.875, 24.0, 0.875, 24.0, 0.9375, 25.25, 0.9375, 0.875, -9.75, 0.875, -9.875, 0.9375, -9.875, 0.9375, -9.75, 16.5, 1.125, 16.5, 2.5, 18.5, 2.5, 18.5, 1.125, 18.5, -5.125, 24.0, -5.125, 24.0, -5.187, 18.5, -5.187, -2.125, -4.375, 0.875, -4.375, 0.875, -4.5, -2.125, -4.5, -5.125, -9.875, -5.125, -9.75, -5.187, -9.75, -5.187, -9.875, 9.629, -9.875, 9.629, -9.75, 9.566, -9.75, 9.566, -9.875, 24.0, -5.125, 25.25, -5.125, 25.25, -5.187, 24.0, -5.187, 16.5, 2.5, 16.5, 4.5, 18.5, 4.5, 18.5, 2.5, -5.125, -4.375, -5.125, -4.5, -7.125, -4.5, -7.125, -4.375, 0.0, 0.0, 0.0, 0.0, 0.0, 0.125, 0.0, 0.125, 0.0, 0.0, 0.0, 0.0, 0.0, 0.125, 0.0, 0.125, 16.5, -4.0, 16.5, -4.375, 18.5, -4.375, 18.5, -4.0, 0.0, 0.0, 0.0, 0.0, 0.0, 0.125, 0.0, 0.125, 0.0, 0.0, 0.0, 0.0, 0.0, 0.125, 0.0, 0.125, 33.0, 8.938, 33.06, 5.062, 36.94, 5.0, 36.94, 8.938, 4.5, -4.375, 4.625, -4.375, 4.625, -4.0, 4.5, -4.0, 0.0, 0.0, 0.0, 0.0, 0.0, 0.125, 0.0, 0.125, 0.0, 0.0, 0.0, 0.0, 0.0, 0.125, 0.0, 0.125, 0.0, 0.0, 0.0, 0.0, 0.0, 0.125, 0.0, 0.125, 0.0, 0.0, 0.0, 0.0, 0.0, 0.125, 0.0, 0.125, 4.5, -4.0, 4.625, -4.0, 4.625, -3.875, 4.5, -3.875, 24.75, -4.375, 24.75, -4.5, 24.62, -4.5, 24.62, -4.375, 26.75, -4.375, 26.75, -4.5, 24.75, -4.5, 24.75, -4.375, 0.0, 0.0, 0.0, 0.0, 0.0, 0.125, 0.0, 0.125, -2.125, -4.5, -2.625, -4.5, -2.625, -4.375, -2.125, -4.375, 1.125, -4.5, 0.875, -4.5, 0.875, -4.375, 1.125, -4.375, 0.0, 0.0, 0.0, 0.0, 0.0, 0.125, 0.0, 0.125, 24.0, -8.75, 24.24, -8.938, 25.25, -8.938, 25.25, -8.75, 24.0, -8.75, 25.25, -8.75, 25.25, -8.938, 24.24, -8.938, -2.125, -8.75, -2.125, -8.938, -1.125, -8.938, -1.125, -8.75, -3.125, -9.75, -2.125, -9.75, -2.125, -8.938, -3.125, -8.938, 36.94, 2.25, 36.94, 5.0, 33.06, 5.062, 33.06, 2.25, 2.5, -4.375, 2.5, -4.5, 1.125, -4.5, 1.125, -4.375, 26.75, -4.375, 28.12, -4.375, 28.12, -4.5, 26.75, -4.5, -5.125, -4.375, -3.125, -4.375, -3.125, -4.5, -5.125, -4.5, 28.38, -4.5, 28.12, -4.5, 28.12, -4.375, 28.38, -4.375, 53.06, 1.688, 53.06, -10.19, 56.47, -10.19, 56.47, 1.688, 56.47, 1.688, 56.47, -10.19, 61.47, -5.187, 61.47, -3.312, 61.47, -3.312, 61.47, -5.187, 66.44, -5.187, 66.44, -3.312, 26.5, 0.875, 28.25, 0.875, 28.25, -5.125, 26.5, -5.125, 28.25, 0.875, 30.75, -1.625, 30.75, -2.625, 28.25, -5.125, 30.75, -1.625, 33.25, -1.625, 33.25, -2.625, 30.75, -2.625, 30.75, -9.0, 30.75, -9.125, 28.25, -9.125, 28.25, -9.0, 28.25, -9.0, 28.25, -9.125, 30.75, -9.125, 30.75, -9.0, 30.75, -9.0, 30.75, -9.125, 33.25, -9.125, 33.25, -9.0, -2.625, -9.0, -2.625, -9.125, -1.625, -9.125, -1.625, -9.0, 28.25, -9.0, 28.25, -9.125, 26.5, -9.125, 26.5, -9.0, 26.5, -9.0, 26.5, -9.125, 28.25, -9.125, 28.25, -9.0, 0.875, -9.0, 0.875, -9.125, -5.125, -9.125, -5.125, -9.0, 33.25, -9.0, 33.25, -9.125, 30.75, -9.125, 30.75, -9.0, 0.0, 0.0, 0.0, 0.0, 0.0, 0.125, 0.0, 0.125, 0.0, 0.0, 0.0, 0.0, 0.0, 0.125, 0.0, 0.125, 0.0, 0.0, 0.0, 0.0, 0.0, 0.125, 0.0, 0.125, 0.0, 0.0, 0.0, 0.0, 0.0, 0.125, 0.0, 0.125, 0.0, 0.0, 0.0, 0.0, 0.0, 0.125, 0.0, 0.125, 0.0, 0.0, 0.0, 0.0, 0.0, 0.125, 0.0, 0.125, 0.0, 0.0, 0.0, 0.0, 0.0, 0.125, 0.0, 0.125, 0.0, 0.0, 0.0, 0.0, 0.0, 0.125, 0.0, 0.125, 0.0, 0.0, 0.0, 0.0, 0.0, 0.125, 0.0, 0.125, 0.0, 0.0, 0.0, 0.0, 0.0, 0.125, 0.0, 0.125, 0.0, 0.0, 0.0, 0.0, 0.0, 0.125, 0.0, 0.125, 0.0, 0.0, 0.0, 0.0, 0.0, 0.125, 0.0, 0.125, 0.0, 0.0, 0.0, 0.0, 0.0, 0.125, 0.0, 0.125, 0.0, 0.0, 0.0, 0.0, 0.0, 0.125, 0.0, 0.125, 0.0, 0.0, 0.0, 0.0, 0.0, 0.125, 0.0, 0.125, 0.0, 0.0, 0.0, 0.0, 0.0, 0.125, 0.0, 0.125, 0.0, 0.0, 0.0, 0.0, 0.0, 0.125, 0.0, 0.125, 0.0, 0.0, 0.0, 0.0, 0.0, 0.125, 0.0, 0.125, 0.0, 0.0, 0.0, 0.0, 0.0, 0.125, 0.0, 0.125, 0.0, 0.0, 0.0, 0.0, 0.0, 0.125, 0.0, 0.125, 0.0, 0.0, 0.0, 0.0, 0.0, 0.125, 0.0, 0.125, 0.0, 0.0, 0.0, 0.0, 0.0, 0.125, 0.0, 0.125, 0.0, 0.0, 0.0, 0.0, 0.0, 0.125, 0.0, 0.125, 0.0, 0.0, 0.0, 0.0, 0.0, 0.125, 0.0, 0.125, 0.0, 0.0, 0.0, 0.0, 0.0, 0.125, 0.0, 0.125, 0.0, 0.0, 0.0, 0.0, 0.0, 0.125, 0.0, 0.125, 0.0, 0.0, 0.0, 0.0, 0.0, 0.125, 0.0, 0.125, 0.0, 0.0, 0.0, 0.0, 0.0, 0.125, 0.0, 0.125, 0.0, 0.0, 0.0, 0.0, 0.0, 0.125, 0.0, 0.125, 0.0, 0.0, 0.0, 0.0, 0.0, 0.125, 0.0, 0.125, 0.0, 0.0, 0.0, 0.0, 0.0, 0.125, 0.0, 0.125, 0.0, 0.0, 0.0, 0.0, 0.0, 0.125, 0.0, 0.125, 0.0, 0.0, 0.0, 0.0, 0.0, 0.125, 0.0, 0.125, 0.0, 0.0, 0.0, 0.0, 0.0, 0.125, 0.0, 0.125, 0.0, 0.0, 0.0, 0.0, 0.0, 0.125, 0.0, 0.125, 0.0, 0.0, 0.0, 0.0, 0.0, 0.125, 0.0, 0.125, 0.0, 0.0, 0.0, 0.0, 0.0, 0.125, 0.0, 0.125, 0.0, 0.0, 0.0, 0.0, 0.0, 0.125, 0.0, 0.125, 0.0, 0.0, 0.0, 0.0, 0.0, 0.125, 0.0, 0.125, 0.0, 0.0, 0.0, 0.0, 0.0, 0.125, 0.0, 0.125, 0.0, 0.0, 0.0, 0.0, 0.0, 0.125, 0.0, 0.125, 0.0, 0.0, 0.0, 0.0, 0.0, 0.125, 0.0, 0.125, 0.0, 0.0, 0.0, 0.0, 0.0, 0.125, 0.0, 0.125, 0.0, 0.0, 0.0, 0.0, 0.0, 0.125, 0.0, 0.125, 0.0, 0.0, 0.0, 0.0, 0.0, 0.125, 0.0, 0.125, 0.0, 0.0, 0.0, 0.0, 0.0, 0.125, 0.0, 0.125, 0.0, 0.0, 0.0, 0.0, 0.0, 0.125, 0.0, 0.125, 0.0, 0.0, 0.0, 0.0, 0.0, 0.125, 0.0, 0.125, 0.0, 0.0, 0.0, 0.0, 0.0, 0.125, 0.0, 0.125, 0.0, 0.0, 0.0, 0.0, 0.0, 0.125, 0.0, 0.125, 0.0, 0.0, 0.0, 0.0, 0.0, 0.125, 0.0, 0.125, 0.0, 0.0, 0.0, 0.0, 0.0, 0.125, 0.0, 0.125, 0.0, 0.0, 0.0, 0.0, 0.0, 0.125, 0.0, 0.125, 0.0, 0.0, 0.0, 0.0, 0.0, 0.125, 0.0, 0.125, 0.0, 0.0, 0.0, 0.0, 0.0, 0.125, 0.0, 0.125, 0.0, 0.0, 0.0, 0.0, 0.0, 0.125, 0.0, 0.125, 0.0, 0.0, 0.0, 0.0, 0.0, 0.125, 0.0, 0.125, 0.0, 0.0, 0.0, 0.0, 0.0, 0.125, 0.0, 0.125, 0.0, 0.0, 0.0, 0.0, 0.0, 0.125, 0.0, 0.125, 0.0, 0.0, 0.0, 0.0, 0.0, 0.125, 0.0, 0.125, 0.0, 0.0, 0.0, 0.0, 0.0, 0.125, 0.0, 0.125, 0.0, 0.0, 0.0, 0.0, 0.0, 0.125, 0.0, 0.125, 0.0, 0.0, 0.0, 0.0, 0.0, 0.125, 0.0, 0.125, 0.0, 0.0, 0.0, 0.0, 0.0, 0.125, 0.0, 0.125, 0.0, 0.0, 0.0, 0.0, 0.0, 0.125, 0.0, 0.125, 0.0, 0.0, 0.0, 0.0, 0.0, 0.125, 0.0, 0.125, 0.0, 0.0, 0.0, 0.0, 0.0, 0.125, 0.0, 0.125, 0.0, 0.0, 0.0, 0.0, 0.0, 0.125, 0.0, 0.125, 0.0, 0.0, 0.0, 0.0, 0.0, 0.125, 0.0, 0.125, 0.0, 0.0, 0.0, 0.0, 0.0, 0.125, 0.0, 0.125, 0.0, 0.0, 0.0, 0.0, 0.0, 0.125, 0.0, 0.125, 0.0, 0.0, 0.0, 0.0, 0.0, 0.125, 0.0, 0.125, 0.0, 0.0, 0.0, 0.0, 0.0, 0.125, 0.0, 0.125, 0.0, 0.0, 0.0, 0.0, 0.0, 0.125, 0.0, 0.125, 0.0, 0.0, 0.0, 0.0, 0.0, 0.125, 0.0, 0.125, 0.0, 0.0, 0.0, 0.0, 0.0, 0.125, 0.0, 0.125, 0.0, 0.0, 0.0, 0.0, 0.0, 0.125, 0.0, 0.125, 0.0, 0.0, 0.0, 0.0, 0.0, 0.125, 0.0, 0.125, 0.0, 0.0, 0.0, 0.0, 0.0, 0.125, 0.0, 0.125, 0.0, 0.0, 0.0, 0.0, 0.0, 0.125, 0.0, 0.125, 0.0, 0.0, 0.0, 0.0, 0.0, 0.125, 0.0, 0.125, 0.0, 0.0, 0.0, 0.0, 0.0, 0.125, 0.0, 0.125, 0.0, 0.0, 0.0, 0.0, 0.0, 0.125, 0.0, 0.125, 0.0, 0.0, 0.0, 0.0, 0.0, 0.125, 0.0, 0.125, 0.0, 0.0, 0.0, 0.0, 0.0, 0.125, 0.0, 0.125, 0.0, 0.0, 0.0, 0.0, 0.0, 0.125, 0.0, 0.125])
me_cube_000.materials.append(mat_check1)
me_cube_000.materials.append(mat_check2)
me_cube_000.materials.append(mat_fillflower)
me_cube_000.materials.append(mat_material_001)
me_cube_000.use_remesh_fix_poles = True
me_cube_000.use_remesh_preserve_attributes = False
me_cube_000.update()

# ---- objects
ob_cube_001 = bpy.data.objects.new('Cube.001', me_cube_000)

# ---- transforms, parenting, visibility, modifiers, constraints
ob_cube_001.location = (-60.0, 6.0, 0.0)
ob_cube_001.rotation_euler = (-1.629e-07, 0.0, 0.0)
ob_cube_001.color = (0.8, 0.8, 0.8, 1.0)
_m = ob_cube_001.modifiers.new('Auto Smooth', 'NODES')
_m.node_group = ng_auto_smooth
_gi = [s.identifier for s in ng_auto_smooth.interface.items_tree if s.item_type == 'SOCKET' and s.in_out == 'INPUT']
_m[_gi[1]] = 0.5236  # Angle

# ---- collection membership
scene.collection.objects.link(ob_cube_001)

# ---- scene / render settings (as saved in the file)
scene.frame_start = 1; scene.frame_end = 250; scene.frame_set(0)
scene.render.engine = 'BLENDER_EEVEE_NEXT'
scene.render.resolution_percentage = 50
scene.render.dither_intensity = 0.0
scene.render.line_thickness = 208.0
scene.cycles.use_denoising = False
scene.cycles.sampling_pattern = 'TABULATED_SOBOL'
scene.cycles.use_light_tree = False
scene.cycles.blur_glossy = 0.0
scene.cycles.sample_clamp_indirect = 0.0
scene.eevee.taa_samples = 64
scene.eevee.use_gtao = True
scene.eevee.gtao_quality = 1.0
scene.eevee.gtao_distance = 1.0
scene.eevee.fast_gi_quality = 1.0
scene.view_settings.look = 'Medium Contrast'
scene.view_settings.view_transform = 'Filmic'
bpy.context.view_layer.update()

# ---- added for rendering (the .blend has no active camera): camera
cam_auto = bpy.data.cameras.new('AutoCamera')
cam_auto.lens = 50.0
cam_auto.sensor_width = 36.0
cam_auto.clip_end = 2383.34
ob_auto_camera = bpy.data.objects.new('AutoCamera', cam_auto)
scene.collection.objects.link(ob_auto_camera)
ob_auto_camera.location = (140.678, -161.089, 88.4552)
ob_auto_camera.rotation_euler = (1.09748, -7.21219e-08, 0.694738)
scene.camera = ob_auto_camera
bpy.context.view_layer.update()
